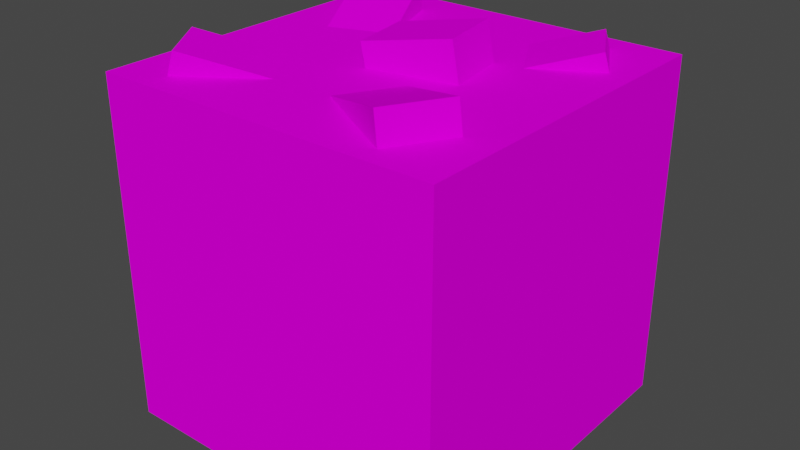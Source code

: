 # Source: terrain_ore.blend  (saved by Blender 2.82.7; exported with 4.5.12 LTS)
import bpy
from mathutils import Matrix  # noqa: F401  (used for matrix-valued properties, if any)

bpy.ops.wm.read_factory_settings(use_empty=True)
scene = bpy.context.scene
scene.name = 'Scene'

# ---- collections
col_collection = bpy.data.collections.new('Collection'); scene.collection.children.link(col_collection)

# ---- images (referenced by path relative to the original .blend; pixels are not part of the script)
import os
ASSET_DIR = os.environ.get("B2B_ASSET_DIR", "")  # directory of the original .blend (textures are referenced by path, not embedded)
HERE = os.path.dirname(os.path.abspath(__file__))  # packed textures are extracted next to this script under _unpacked/

def load_image(name, relpath, width, height, colorspace="sRGB"):
    """Load a texture the original file referenced (path relative to the .blend, or extracted next to this script)."""
    p = next((c for c in (os.path.join(HERE, relpath), os.path.join(ASSET_DIR, relpath)) if relpath and os.path.exists(c)), "")
    if p:
        img = bpy.data.images.load(p, check_existing=True)
        img.name = name
    else:  # same state as the original file: an image datablock whose file is absent (Cycles renders it pink)
        img = bpy.data.images.new(name, width, height)
        img.source = "FILE"
        img.filepath = "//" + (relpath or name)
    img.colorspace_settings.name = colorspace
    return img
img_terrain_stone_green_png = load_image('terrain_stone_green.png', 'terrain_stone_green.png', 1024, 1024, 'sRGB')
img_terrain_ore_copper_png = load_image('terrain_ore_copper.png', 'terrain_ore_copper.png', 1024, 1024, 'sRGB')

# ---- materials (node trees are filled in below, after node groups)
mat_stone = bpy.data.materials.new('stone')
mat_stone.alpha_threshold = 0.0
mat_stone.use_transparent_shadow = False
mat_stone.line_color = (0.0, 0.0, 0.0, 1.0)
mat_ore = bpy.data.materials.new('ore')
mat_ore.use_transparent_shadow = False

# ---- material node trees
mat_stone.use_nodes = True; mat_stone.node_tree.nodes.clear()
_N = mat_stone.node_tree.nodes; _L = mat_stone.node_tree.links
n0 = _N.new('ShaderNodeOutputMaterial'); n0.name = 'Material Output'; n0.location = (300, 300)
n1 = _N.new('ShaderNodeBsdfPrincipled'); n1.name = 'Principled BSDF'; n1.location = (10, 300)
n1.distribution = 'GGX'
n1.subsurface_method = 'BURLEY'
n1.inputs[2].default_value = 1.0
n1.inputs[3].default_value = 1.45
n1.inputs[13].default_value = 0.0
n1.inputs[27].default_value = (0.0, 0.0, 0.0, 1.0)
n1.inputs[28].default_value = 1.0
n2 = _N.new('ShaderNodeTexImage'); n2.name = 'Image Texture'; n2.location = (-280, 280)
n2.image = img_terrain_stone_green_png
n2.interpolation = 'Closest'
_L.new(n1.outputs[0], n0.inputs[0])
_L.new(n2.outputs[0], n1.inputs[0])
n0.is_active_output = True
mat_ore.use_nodes = True; mat_ore.node_tree.nodes.clear()
_N = mat_ore.node_tree.nodes; _L = mat_ore.node_tree.links
n0 = _N.new('ShaderNodeOutputMaterial'); n0.name = 'Material Output'; n0.location = (300, 300)
n1 = _N.new('ShaderNodeBsdfPrincipled'); n1.name = 'Principled BSDF'; n1.location = (10, 300)
n1.distribution = 'GGX'
n1.subsurface_method = 'BURLEY'
n1.inputs[2].default_value = 1.0
n1.inputs[3].default_value = 1.45
n1.inputs[13].default_value = 0.0
n1.inputs[27].default_value = (0.0, 0.0, 0.0, 1.0)
n1.inputs[28].default_value = 1.0
n2 = _N.new('ShaderNodeTexImage'); n2.name = 'Image Texture'; n2.location = (-280, 280)
n2.image = img_terrain_ore_copper_png
n2.interpolation = 'Closest'
_L.new(n1.outputs[0], n0.inputs[0])
_L.new(n2.outputs[0], n1.inputs[0])
n0.is_active_output = True

# ---- world
world_world = bpy.data.worlds.new('World'); scene.world = world_world
world_world.use_nodes = True; world_world.node_tree.nodes.clear()
_N = world_world.node_tree.nodes; _L = world_world.node_tree.links
n0 = _N.new('ShaderNodeOutputWorld'); n0.name = 'World Output'; n0.location = (300, 300)
n1 = _N.new('ShaderNodeBackground'); n1.name = 'Background'; n1.location = (10, 300)
n1.inputs[0].default_value = (0.05088, 0.05088, 0.05088, 1.0)
_L.new(n1.outputs[0], n0.inputs[0])
n0.is_active_output = True
world_world.color = (0.05088, 0.05088, 0.05088)
world_world.use_sun_shadow = False
world_world.sun_shadow_jitter_overblur = 0.0

# ---- meshes
me_cube = bpy.data.meshes.new('Cube')
me_cube.from_pydata([(1.0, 1.0, 1.0), (1.0, 1.0, -1.0), (1.0, -1.0, 1.0), (1.0, -1.0, -1.0), (-1.0, 1.0, 1.0), (-1.0, 1.0, -1.0), (-1.0, -1.0, 1.0), (-1.0, -1.0, -1.0), (0.8207, -0.5672, 0.9226), (0.7646, -0.5349, 1.164), (0.6332, -0.892, 0.9226), (0.5771, -0.8596, 1.164), (0.2979, -0.2654, 0.7609), (0.2418, -0.233, 1.002), (0.1104, -0.5901, 0.7609), (0.05432, -0.5578, 1.002), (-0.8538, 0.6895, 0.9196), (-0.8245, 0.6091, 1.155), (-0.5014, 0.8177, 0.9196), (-0.4721, 0.7374, 1.155), (-0.6529, 0.1376, 0.7058), (-0.6236, 0.05725, 0.9408), (-0.3005, 0.2659, 0.7058), (-0.2712, 0.1855, 0.9408), (0.3729, 0.2404, 0.6984), (0.3168, 0.208, 0.9399), (0.1854, 0.5651, 0.6984), (0.1293, 0.5328, 0.9399), (0.8957, 0.5422, 0.8601), (0.8396, 0.5099, 1.102), (0.7082, 0.867, 0.8601), (0.6521, 0.8346, 1.102), (-0.4685, -0.2168, 0.7234), (-0.4155, -0.1797, 0.9649), (-0.2535, -0.524, 0.7234), (-0.2004, -0.4869, 0.9649), (-0.9631, -0.5631, 0.8851), (-0.9101, -0.526, 1.127), (-0.748, -0.8703, 0.8851), (-0.695, -0.8332, 1.127), (-0.06258, -0.1611, 0.8851), (-0.1053, -0.1687, 1.131), (-0.1277, 0.2082, 0.8851), (-0.1704, 0.2006, 1.131), (0.4223, -0.07563, 0.972), (0.3796, -0.08317, 1.218), (0.3572, 0.2937, 0.972), (0.3145, 0.2861, 1.218)], [], [(0, 4, 6, 2), (3, 2, 6, 7), (7, 6, 4, 5), (1, 0, 2, 3), (5, 4, 0, 1), (8, 9, 11, 10), (10, 11, 15, 14), (14, 15, 13, 12), (12, 13, 9, 8), (15, 11, 9, 13), (16, 17, 19, 18), (18, 19, 23, 22), (22, 23, 21, 20), (20, 21, 17, 16), (23, 19, 17, 21), (24, 25, 27, 26), (26, 27, 31, 30), (30, 31, 29, 28), (28, 29, 25, 24), (31, 27, 25, 29), (32, 33, 35, 34), (34, 35, 39, 38), (38, 39, 37, 36), (36, 37, 33, 32), (39, 35, 33, 37), (40, 41, 43, 42), (42, 43, 47, 46), (46, 47, 45, 44), (44, 45, 41, 40), (47, 43, 41, 45)])
me_cube.polygons.foreach_set('material_index', [0, 0, 0, 0, 0, 1, 1, 1, 1, 1, 1, 1, 1, 1, 1, 1, 1, 1, 1, 1, 1, 1, 1, 1, 1, 1, 1, 1, 1, 1])
_uv = me_cube.uv_layers.new(name='UVMap')
_uv.uv.foreach_set('vector', [0.0, 0.5, 0.5, 0.5, 0.5, 1.0, 0.0, 1.0, 0.5, 0.0, 0.5, 0.5, 0.0, 0.5, -2.98e-08, 0.0, 1.0, -2.98e-08, 1.0, 0.5, 0.5, 0.5, 0.5, 0.0, 1.0, 0.5, 1.0, 1.0, 0.5, 1.0, 0.5, 0.5, 0.5, 0.5, 0.5, 1.0, 0.0, 1.0, -2.98e-08, 0.5, 0.6875, 0.875, 0.6875, 1.0, 0.5, 1.0, 0.5, 0.875, 0.5, 0.75, 0.5, 0.875, 0.1875, 0.875, 0.1875, 0.75, 0.6875, 0.75, 0.6875, 0.875, 0.5, 0.875, 0.5, 0.75, 0.5, 0.875, 0.5, 1.0, 0.1875, 1.0, 0.1875, 0.875, 0.1875, 0.6875, 0.1875, 1.0, 0.0, 1.0, 0.0, 0.6875, 0.6875, 0.875, 0.6875, 1.0, 0.5, 1.0, 0.5, 0.875, 0.5, 0.75, 0.5, 0.875, 0.1875, 0.875, 0.1875, 0.75, 0.6875, 0.75, 0.6875, 0.875, 0.5, 0.875, 0.5, 0.75, 0.5, 0.875, 0.5, 1.0, 0.1875, 1.0, 0.1875, 0.875, 0.1875, 0.6875, 0.1875, 1.0, 0.0, 1.0, 0.0, 0.6875, 0.6875, 0.875, 0.6875, 1.0, 0.5, 1.0, 0.5, 0.875, 0.5, 0.75, 0.5, 0.875, 0.1875, 0.875, 0.1875, 0.75, 0.6875, 0.75, 0.6875, 0.875, 0.5, 0.875, 0.5, 0.75, 0.5, 0.875, 0.5, 1.0, 0.1875, 1.0, 0.1875, 0.875, 0.0, 1.0, 0.0, 0.6875, 0.1875, 0.6875, 0.1875, 1.0, 0.6875, 0.875, 0.6875, 1.0, 0.5, 1.0, 0.5, 0.875, 0.5, 0.75, 0.5, 0.875, 0.1875, 0.875, 0.1875, 0.75, 0.6875, 0.75, 0.6875, 0.875, 0.5, 0.875, 0.5, 0.75, 0.5, 0.875, 0.5, 1.0, 0.1875, 1.0, 0.1875, 0.875, 0.0, 1.0, 0.0, 0.6875, 0.1875, 0.6875, 0.1875, 1.0, 0.6875, 0.875, 0.6875, 1.0, 0.5, 1.0, 0.5, 0.875, 0.4375, 0.75, 0.4375, 0.875, 0.1875, 0.875, 0.1875, 0.75, 0.6875, 0.75, 0.6875, 0.875, 0.5, 0.875, 0.5, 0.75, 0.4375, 0.875, 0.4375, 1.0, 0.1875, 1.0, 0.1875, 0.875, 0.0, 1.0, 0.0, 0.75, 0.1875, 0.75, 0.1875, 1.0])
me_cube.materials.append(mat_stone)
me_cube.materials.append(mat_ore)
me_cube.use_remesh_preserve_volume = False
me_cube.use_remesh_preserve_attributes = False
me_cube.use_mirror_vertex_groups = False
me_cube.update()

# ---- objects
ob_ore = bpy.data.objects.new('ore', me_cube)

# ---- transforms, parenting, visibility, modifiers, constraints
ob_ore.location = (0.0, 0.0, 0.0)
ob_ore.scale = (0.5, 0.5, 0.5)
ob_ore.lock_rotations_4d = False
ob_ore.empty_display_type = 'ARROWS'
ob_ore.lineart.crease_threshold = 0.0

# ---- collection membership
col_collection.objects.link(ob_ore)

# ---- scene / render settings (as saved in the file)
scene.frame_start = 1; scene.frame_end = 250; scene.frame_set(1)
scene.render.engine = 'BLENDER_EEVEE_NEXT'
scene.render.fps = 30
scene.cycles.use_denoising = False
scene.cycles.samples = 128
scene.cycles.sampling_pattern = 'TABULATED_SOBOL'
scene.cycles.use_adaptive_sampling = False
scene.cycles.use_light_tree = False
scene.view_settings.view_transform = 'Filmic'
bpy.context.view_layer.update()

# ---- added for rendering (the .blend has no active camera and no usable light): camera, sun
cam_auto = bpy.data.cameras.new('AutoCamera')
cam_auto.lens = 50.0
cam_auto.sensor_width = 36.0
cam_auto.clip_end = 1000.0
ob_auto_camera = bpy.data.objects.new('AutoCamera', cam_auto)
scene.collection.objects.link(ob_auto_camera)
ob_auto_camera.location = (1.66285, -1.99542, 1.38482)
ob_auto_camera.rotation_euler = (1.09748, -7.21219e-08, 0.694738)
scene.camera = ob_auto_camera
light_auto_sun = bpy.data.lights.new('AutoSun', 'SUN')
light_auto_sun.energy = 3.0
light_auto_sun.angle = 0.0523599
ob_auto_sun = bpy.data.objects.new('AutoSun', light_auto_sun)
scene.collection.objects.link(ob_auto_sun)
ob_auto_sun.rotation_euler = (0.872665, 0.174533, 0.523599)
bpy.context.view_layer.update()

